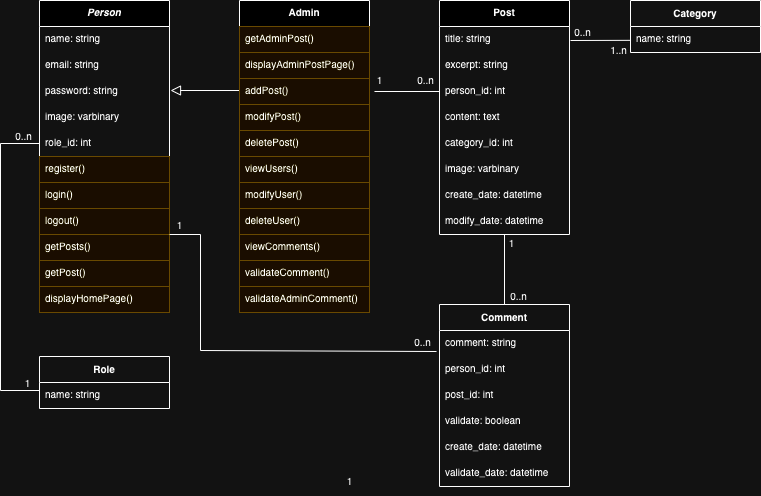

The diagram above was exported from draw.io. Its source (the exported page's mxGraphModel, read from the mxfile embedded in the PNG):
<mxGraphModel dx="1194" dy="684" grid="1" gridSize="10" guides="1" tooltips="1" connect="1" arrows="1" fold="1" page="1" pageScale="1" pageWidth="827" pageHeight="1169" math="0" shadow="0">
  <root>
    <mxCell id="WIyWlLk6GJQsqaUBKTNV-0" />
    <mxCell id="WIyWlLk6GJQsqaUBKTNV-1" parent="WIyWlLk6GJQsqaUBKTNV-0" />
    <mxCell id="0bhs9d-YnNxAtNzc1HAB-0" value="" style="edgeStyle=elbowEdgeStyle;elbow=vertical;endArrow=block;html=1;endSize=8;startSize=8;fontSize=9;rounded=0;endFill=0;exitX=0;exitY=0.5;exitDx=0;exitDy=0;" parent="WIyWlLk6GJQsqaUBKTNV-1" source="0bhs9d-YnNxAtNzc1HAB-19" edge="1">
      <mxGeometry width="50" height="50" relative="1" as="geometry">
        <mxPoint x="269" y="127" as="sourcePoint" />
        <mxPoint x="210" y="100" as="targetPoint" />
        <Array as="points">
          <mxPoint x="249" y="100" />
          <mxPoint x="279" y="100" />
          <mxPoint x="179" y="342" />
        </Array>
      </mxGeometry>
    </mxCell>
    <mxCell id="0bhs9d-YnNxAtNzc1HAB-5" value="Person" style="swimlane;fontStyle=3;align=center;verticalAlign=top;childLayout=stackLayout;horizontal=1;startSize=26;horizontalStack=0;resizeParent=1;resizeParentMax=0;resizeLast=0;collapsible=1;marginBottom=0;fontSize=10;" parent="WIyWlLk6GJQsqaUBKTNV-1" vertex="1">
      <mxGeometry x="79" y="10" width="130" height="312" as="geometry" />
    </mxCell>
    <mxCell id="0bhs9d-YnNxAtNzc1HAB-6" value="name: string" style="text;strokeColor=none;fillColor=none;align=left;verticalAlign=top;spacingLeft=4;spacingRight=4;overflow=hidden;rotatable=0;points=[[0,0.5],[1,0.5]];portConstraint=eastwest;fontSize=10;" parent="0bhs9d-YnNxAtNzc1HAB-5" vertex="1">
      <mxGeometry y="26" width="130" height="26" as="geometry" />
    </mxCell>
    <mxCell id="0bhs9d-YnNxAtNzc1HAB-16" value="email: string" style="text;strokeColor=none;fillColor=none;align=left;verticalAlign=top;spacingLeft=4;spacingRight=4;overflow=hidden;rotatable=0;points=[[0,0.5],[1,0.5]];portConstraint=eastwest;fontSize=10;" parent="0bhs9d-YnNxAtNzc1HAB-5" vertex="1">
      <mxGeometry y="52" width="130" height="26" as="geometry" />
    </mxCell>
    <mxCell id="0bhs9d-YnNxAtNzc1HAB-15" value="password: string" style="text;strokeColor=none;fillColor=none;align=left;verticalAlign=top;spacingLeft=4;spacingRight=4;overflow=hidden;rotatable=0;points=[[0,0.5],[1,0.5]];portConstraint=eastwest;fontSize=10;" parent="0bhs9d-YnNxAtNzc1HAB-5" vertex="1">
      <mxGeometry y="78" width="130" height="26" as="geometry" />
    </mxCell>
    <mxCell id="EF2QdtydOh3-dkrgXYw7-0" value="image: varbinary" style="text;strokeColor=none;fillColor=none;align=left;verticalAlign=top;spacingLeft=4;spacingRight=4;overflow=hidden;rotatable=0;points=[[0,0.5],[1,0.5]];portConstraint=eastwest;fontSize=10;" parent="0bhs9d-YnNxAtNzc1HAB-5" vertex="1">
      <mxGeometry y="104" width="130" height="26" as="geometry" />
    </mxCell>
    <mxCell id="EF2QdtydOh3-dkrgXYw7-1" value="role_id: int" style="text;strokeColor=none;fillColor=none;align=left;verticalAlign=top;spacingLeft=4;spacingRight=4;overflow=hidden;rotatable=0;points=[[0,0.5],[1,0.5]];portConstraint=eastwest;fontSize=10;" parent="0bhs9d-YnNxAtNzc1HAB-5" vertex="1">
      <mxGeometry y="130" width="130" height="26" as="geometry" />
    </mxCell>
    <mxCell id="0bhs9d-YnNxAtNzc1HAB-8" value="register()" style="text;strokeColor=#d6b656;fillColor=#fff2cc;align=left;verticalAlign=top;spacingLeft=4;spacingRight=4;overflow=hidden;rotatable=0;points=[[0,0.5],[1,0.5]];portConstraint=eastwest;fontSize=10;fontColor=#000000;" parent="0bhs9d-YnNxAtNzc1HAB-5" vertex="1">
      <mxGeometry y="156" width="130" height="26" as="geometry" />
    </mxCell>
    <mxCell id="oC7AozOTfhbf_4BDsqWD-2" value="login()" style="text;strokeColor=#d6b656;fillColor=#fff2cc;align=left;verticalAlign=top;spacingLeft=4;spacingRight=4;overflow=hidden;rotatable=0;points=[[0,0.5],[1,0.5]];portConstraint=eastwest;fontSize=10;fontColor=#000000;" parent="0bhs9d-YnNxAtNzc1HAB-5" vertex="1">
      <mxGeometry y="182" width="130" height="26" as="geometry" />
    </mxCell>
    <mxCell id="oC7AozOTfhbf_4BDsqWD-0" value="logout()" style="text;strokeColor=#d6b656;fillColor=#fff2cc;align=left;verticalAlign=top;spacingLeft=4;spacingRight=4;overflow=hidden;rotatable=0;points=[[0,0.5],[1,0.5]];portConstraint=eastwest;fontSize=10;fontColor=#000000;" parent="0bhs9d-YnNxAtNzc1HAB-5" vertex="1">
      <mxGeometry y="208" width="130" height="26" as="geometry" />
    </mxCell>
    <mxCell id="oC7AozOTfhbf_4BDsqWD-3" value="getPosts()" style="text;strokeColor=#d6b656;fillColor=#fff2cc;align=left;verticalAlign=top;spacingLeft=4;spacingRight=4;overflow=hidden;rotatable=0;points=[[0,0.5],[1,0.5]];portConstraint=eastwest;fontSize=10;fontColor=#000000;" parent="0bhs9d-YnNxAtNzc1HAB-5" vertex="1">
      <mxGeometry y="234" width="130" height="26" as="geometry" />
    </mxCell>
    <mxCell id="oC7AozOTfhbf_4BDsqWD-4" value="getPost()" style="text;strokeColor=#d6b656;fillColor=#fff2cc;align=left;verticalAlign=top;spacingLeft=4;spacingRight=4;overflow=hidden;rotatable=0;points=[[0,0.5],[1,0.5]];portConstraint=eastwest;fontSize=10;fontColor=#000000;" parent="0bhs9d-YnNxAtNzc1HAB-5" vertex="1">
      <mxGeometry y="260" width="130" height="26" as="geometry" />
    </mxCell>
    <mxCell id="oC7AozOTfhbf_4BDsqWD-5" value="displayHomePage()" style="text;strokeColor=#d6b656;fillColor=#fff2cc;align=left;verticalAlign=top;spacingLeft=4;spacingRight=4;overflow=hidden;rotatable=0;points=[[0,0.5],[1,0.5]];portConstraint=eastwest;fontSize=10;fontColor=#000000;" parent="0bhs9d-YnNxAtNzc1HAB-5" vertex="1">
      <mxGeometry y="286" width="130" height="26" as="geometry" />
    </mxCell>
    <mxCell id="0bhs9d-YnNxAtNzc1HAB-9" value="Admin" style="swimlane;fontStyle=1;align=center;verticalAlign=top;childLayout=stackLayout;horizontal=1;startSize=26;horizontalStack=0;resizeParent=1;resizeParentMax=0;resizeLast=0;collapsible=1;marginBottom=0;fontSize=10;" parent="WIyWlLk6GJQsqaUBKTNV-1" vertex="1">
      <mxGeometry x="279" y="10" width="130" height="312" as="geometry" />
    </mxCell>
    <mxCell id="c94XniECgto-GHUT6n84-0" value="getAdminPost()" style="text;strokeColor=#d6b656;fillColor=#fff2cc;align=left;verticalAlign=top;spacingLeft=4;spacingRight=4;overflow=hidden;rotatable=0;points=[[0,0.5],[1,0.5]];portConstraint=eastwest;fontSize=10;fontColor=#000000;" parent="0bhs9d-YnNxAtNzc1HAB-9" vertex="1">
      <mxGeometry y="26" width="130" height="26" as="geometry" />
    </mxCell>
    <mxCell id="0bhs9d-YnNxAtNzc1HAB-12" value="displayAdminPostPage()" style="text;strokeColor=#d6b656;fillColor=#fff2cc;align=left;verticalAlign=top;spacingLeft=4;spacingRight=4;overflow=hidden;rotatable=0;points=[[0,0.5],[1,0.5]];portConstraint=eastwest;fontSize=10;fontColor=#000000;" parent="0bhs9d-YnNxAtNzc1HAB-9" vertex="1">
      <mxGeometry y="52" width="130" height="26" as="geometry" />
    </mxCell>
    <mxCell id="0bhs9d-YnNxAtNzc1HAB-19" value="addPost()" style="text;strokeColor=#d6b656;fillColor=#fff2cc;align=left;verticalAlign=top;spacingLeft=4;spacingRight=4;overflow=hidden;rotatable=0;points=[[0,0.5],[1,0.5]];portConstraint=eastwest;fontSize=10;fontColor=#000000;" parent="0bhs9d-YnNxAtNzc1HAB-9" vertex="1">
      <mxGeometry y="78" width="130" height="26" as="geometry" />
    </mxCell>
    <mxCell id="0bhs9d-YnNxAtNzc1HAB-21" value="modifyPost()" style="text;strokeColor=#d6b656;fillColor=#fff2cc;align=left;verticalAlign=top;spacingLeft=4;spacingRight=4;overflow=hidden;rotatable=0;points=[[0,0.5],[1,0.5]];portConstraint=eastwest;fontSize=10;fontColor=#000000;" parent="0bhs9d-YnNxAtNzc1HAB-9" vertex="1">
      <mxGeometry y="104" width="130" height="26" as="geometry" />
    </mxCell>
    <mxCell id="MkiM4eLrHLcrF20vWsuJ-1" value="deletePost()" style="text;strokeColor=#d6b656;fillColor=#fff2cc;align=left;verticalAlign=top;spacingLeft=4;spacingRight=4;overflow=hidden;rotatable=0;points=[[0,0.5],[1,0.5]];portConstraint=eastwest;fontSize=10;fontColor=#000000;" parent="0bhs9d-YnNxAtNzc1HAB-9" vertex="1">
      <mxGeometry y="130" width="130" height="26" as="geometry" />
    </mxCell>
    <mxCell id="zOLa1lkehzYtuTN6GuzW-0" value="viewUsers()" style="text;strokeColor=#d6b656;fillColor=#fff2cc;align=left;verticalAlign=top;spacingLeft=4;spacingRight=4;overflow=hidden;rotatable=0;points=[[0,0.5],[1,0.5]];portConstraint=eastwest;fontSize=10;fontColor=#000000;" parent="0bhs9d-YnNxAtNzc1HAB-9" vertex="1">
      <mxGeometry y="156" width="130" height="26" as="geometry" />
    </mxCell>
    <mxCell id="c94XniECgto-GHUT6n84-1" value="modifyUser()" style="text;strokeColor=#d6b656;fillColor=#fff2cc;align=left;verticalAlign=top;spacingLeft=4;spacingRight=4;overflow=hidden;rotatable=0;points=[[0,0.5],[1,0.5]];portConstraint=eastwest;fontSize=10;fontColor=#000000;" parent="0bhs9d-YnNxAtNzc1HAB-9" vertex="1">
      <mxGeometry y="182" width="130" height="26" as="geometry" />
    </mxCell>
    <mxCell id="c94XniECgto-GHUT6n84-2" value="deleteUser()" style="text;strokeColor=#d6b656;fillColor=#fff2cc;align=left;verticalAlign=top;spacingLeft=4;spacingRight=4;overflow=hidden;rotatable=0;points=[[0,0.5],[1,0.5]];portConstraint=eastwest;fontSize=10;fontColor=#000000;" parent="0bhs9d-YnNxAtNzc1HAB-9" vertex="1">
      <mxGeometry y="208" width="130" height="26" as="geometry" />
    </mxCell>
    <mxCell id="c94XniECgto-GHUT6n84-3" value="viewComments()" style="text;strokeColor=#d6b656;fillColor=#fff2cc;align=left;verticalAlign=top;spacingLeft=4;spacingRight=4;overflow=hidden;rotatable=0;points=[[0,0.5],[1,0.5]];portConstraint=eastwest;fontSize=10;fontColor=#000000;" parent="0bhs9d-YnNxAtNzc1HAB-9" vertex="1">
      <mxGeometry y="234" width="130" height="26" as="geometry" />
    </mxCell>
    <mxCell id="c94XniECgto-GHUT6n84-4" value="validateComment()" style="text;strokeColor=#d6b656;fillColor=#fff2cc;align=left;verticalAlign=top;spacingLeft=4;spacingRight=4;overflow=hidden;rotatable=0;points=[[0,0.5],[1,0.5]];portConstraint=eastwest;fontSize=10;fontColor=#000000;" parent="0bhs9d-YnNxAtNzc1HAB-9" vertex="1">
      <mxGeometry y="260" width="130" height="26" as="geometry" />
    </mxCell>
    <mxCell id="c94XniECgto-GHUT6n84-5" value="validateAdminComment()" style="text;strokeColor=#d6b656;fillColor=#fff2cc;align=left;verticalAlign=top;spacingLeft=4;spacingRight=4;overflow=hidden;rotatable=0;points=[[0,0.5],[1,0.5]];portConstraint=eastwest;fontSize=10;fontColor=#000000;" parent="0bhs9d-YnNxAtNzc1HAB-9" vertex="1">
      <mxGeometry y="286" width="130" height="26" as="geometry" />
    </mxCell>
    <mxCell id="1xrrdnAyXonAc7F04Laa-4" value="Comment" style="swimlane;fontStyle=1;childLayout=stackLayout;horizontal=1;startSize=26;fillColor=none;horizontalStack=0;resizeParent=1;resizeParentMax=0;resizeLast=0;collapsible=1;marginBottom=0;fontSize=10;" parent="WIyWlLk6GJQsqaUBKTNV-1" vertex="1">
      <mxGeometry x="479" y="314" width="130" height="182" as="geometry">
        <mxRectangle x="400" y="282" width="80" height="26" as="alternateBounds" />
      </mxGeometry>
    </mxCell>
    <mxCell id="1xrrdnAyXonAc7F04Laa-5" value="comment: string" style="text;strokeColor=none;fillColor=none;align=left;verticalAlign=top;spacingLeft=4;spacingRight=4;overflow=hidden;rotatable=0;points=[[0,0.5],[1,0.5]];portConstraint=eastwest;fontSize=10;" parent="1xrrdnAyXonAc7F04Laa-4" vertex="1">
      <mxGeometry y="26" width="130" height="26" as="geometry" />
    </mxCell>
    <mxCell id="nhPzdncTpryFnUkJ6hpk-0" value="person_id: int" style="text;strokeColor=none;fillColor=none;align=left;verticalAlign=top;spacingLeft=4;spacingRight=4;overflow=hidden;rotatable=0;points=[[0,0.5],[1,0.5]];portConstraint=eastwest;fontSize=10;" parent="1xrrdnAyXonAc7F04Laa-4" vertex="1">
      <mxGeometry y="52" width="130" height="26" as="geometry" />
    </mxCell>
    <mxCell id="40F03OVsOXLfXsaSii_D-1" value="post_id: int" style="text;strokeColor=none;fillColor=none;align=left;verticalAlign=top;spacingLeft=4;spacingRight=4;overflow=hidden;rotatable=0;points=[[0,0.5],[1,0.5]];portConstraint=eastwest;fontSize=10;" parent="1xrrdnAyXonAc7F04Laa-4" vertex="1">
      <mxGeometry y="78" width="130" height="26" as="geometry" />
    </mxCell>
    <mxCell id="c94XniECgto-GHUT6n84-6" value="validate: boolean" style="text;strokeColor=none;fillColor=none;align=left;verticalAlign=top;spacingLeft=4;spacingRight=4;overflow=hidden;rotatable=0;points=[[0,0.5],[1,0.5]];portConstraint=eastwest;fontSize=10;" parent="1xrrdnAyXonAc7F04Laa-4" vertex="1">
      <mxGeometry y="104" width="130" height="26" as="geometry" />
    </mxCell>
    <mxCell id="tM1uqPErRGfi7gUS4_FA-17" value="create_date: datetime" style="text;strokeColor=none;fillColor=none;align=left;verticalAlign=top;spacingLeft=4;spacingRight=4;overflow=hidden;rotatable=0;points=[[0,0.5],[1,0.5]];portConstraint=eastwest;fontSize=10;" parent="1xrrdnAyXonAc7F04Laa-4" vertex="1">
      <mxGeometry y="130" width="130" height="26" as="geometry" />
    </mxCell>
    <mxCell id="nhPzdncTpryFnUkJ6hpk-1" value="validate_date: datetime" style="text;strokeColor=none;fillColor=none;align=left;verticalAlign=top;spacingLeft=4;spacingRight=4;overflow=hidden;rotatable=0;points=[[0,0.5],[1,0.5]];portConstraint=eastwest;fontSize=10;" parent="1xrrdnAyXonAc7F04Laa-4" vertex="1">
      <mxGeometry y="156" width="130" height="26" as="geometry" />
    </mxCell>
    <mxCell id="1xrrdnAyXonAc7F04Laa-6" value="" style="endArrow=none;html=1;rounded=0;fontSize=9;exitX=0.333;exitY=0.9;exitDx=0;exitDy=0;entryX=0;entryY=0.5;entryDx=0;entryDy=0;exitPerimeter=0;" parent="WIyWlLk6GJQsqaUBKTNV-1" source="1xrrdnAyXonAc7F04Laa-8" target="1xrrdnAyXonAc7F04Laa-17" edge="1">
      <mxGeometry width="50" height="50" relative="1" as="geometry">
        <mxPoint x="440" y="103" as="sourcePoint" />
        <mxPoint x="490" y="101" as="targetPoint" />
      </mxGeometry>
    </mxCell>
    <mxCell id="1xrrdnAyXonAc7F04Laa-8" value="1" style="text;html=1;align=center;verticalAlign=middle;resizable=0;points=[];autosize=1;strokeColor=none;fillColor=none;fontSize=10;" parent="WIyWlLk6GJQsqaUBKTNV-1" vertex="1">
      <mxGeometry x="404" y="74" width="30" height="30" as="geometry" />
    </mxCell>
    <mxCell id="1xrrdnAyXonAc7F04Laa-9" value="0..n" style="text;html=1;align=center;verticalAlign=middle;resizable=0;points=[];autosize=1;strokeColor=none;fillColor=none;fontSize=10;" parent="WIyWlLk6GJQsqaUBKTNV-1" vertex="1">
      <mxGeometry x="445" y="74" width="40" height="30" as="geometry" />
    </mxCell>
    <mxCell id="1xrrdnAyXonAc7F04Laa-10" value="Post" style="swimlane;fontStyle=1;align=center;verticalAlign=top;childLayout=stackLayout;horizontal=1;startSize=26;horizontalStack=0;resizeParent=1;resizeParentMax=0;resizeLast=0;collapsible=1;marginBottom=0;fontSize=10;" parent="WIyWlLk6GJQsqaUBKTNV-1" vertex="1">
      <mxGeometry x="479" y="10" width="130" height="234" as="geometry" />
    </mxCell>
    <mxCell id="1xrrdnAyXonAc7F04Laa-11" value="title: string" style="text;strokeColor=none;fillColor=none;align=left;verticalAlign=top;spacingLeft=4;spacingRight=4;overflow=hidden;rotatable=0;points=[[0,0.5],[1,0.5]];portConstraint=eastwest;fontSize=10;" parent="1xrrdnAyXonAc7F04Laa-10" vertex="1">
      <mxGeometry y="26" width="130" height="26" as="geometry" />
    </mxCell>
    <mxCell id="1xrrdnAyXonAc7F04Laa-15" value="excerpt: string" style="text;strokeColor=none;fillColor=none;align=left;verticalAlign=top;spacingLeft=4;spacingRight=4;overflow=hidden;rotatable=0;points=[[0,0.5],[1,0.5]];portConstraint=eastwest;fontSize=10;" parent="1xrrdnAyXonAc7F04Laa-10" vertex="1">
      <mxGeometry y="52" width="130" height="26" as="geometry" />
    </mxCell>
    <mxCell id="1xrrdnAyXonAc7F04Laa-17" value="person_id: int" style="text;strokeColor=none;fillColor=none;align=left;verticalAlign=top;spacingLeft=4;spacingRight=4;overflow=hidden;rotatable=0;points=[[0,0.5],[1,0.5]];portConstraint=eastwest;fontSize=10;" parent="1xrrdnAyXonAc7F04Laa-10" vertex="1">
      <mxGeometry y="78" width="130" height="26" as="geometry" />
    </mxCell>
    <mxCell id="1xrrdnAyXonAc7F04Laa-16" value="content: text" style="text;strokeColor=none;fillColor=none;align=left;verticalAlign=top;spacingLeft=4;spacingRight=4;overflow=hidden;rotatable=0;points=[[0,0.5],[1,0.5]];portConstraint=eastwest;fontSize=10;" parent="1xrrdnAyXonAc7F04Laa-10" vertex="1">
      <mxGeometry y="104" width="130" height="26" as="geometry" />
    </mxCell>
    <mxCell id="tM1uqPErRGfi7gUS4_FA-7" value="category_id: int" style="text;strokeColor=none;fillColor=none;align=left;verticalAlign=top;spacingLeft=4;spacingRight=4;overflow=hidden;rotatable=0;points=[[0,0.5],[1,0.5]];portConstraint=eastwest;fontSize=10;" parent="1xrrdnAyXonAc7F04Laa-10" vertex="1">
      <mxGeometry y="130" width="130" height="26" as="geometry" />
    </mxCell>
    <mxCell id="SoPrf7tu4Yg5p4mZswVL-0" value="image: varbinary" style="text;strokeColor=none;fillColor=none;align=left;verticalAlign=top;spacingLeft=4;spacingRight=4;overflow=hidden;rotatable=0;points=[[0,0.5],[1,0.5]];portConstraint=eastwest;fontSize=10;" parent="1xrrdnAyXonAc7F04Laa-10" vertex="1">
      <mxGeometry y="156" width="130" height="26" as="geometry" />
    </mxCell>
    <mxCell id="1xrrdnAyXonAc7F04Laa-13" value="create_date: datetime" style="text;strokeColor=none;fillColor=none;align=left;verticalAlign=top;spacingLeft=4;spacingRight=4;overflow=hidden;rotatable=0;points=[[0,0.5],[1,0.5]];portConstraint=eastwest;fontSize=10;" parent="1xrrdnAyXonAc7F04Laa-10" vertex="1">
      <mxGeometry y="182" width="130" height="26" as="geometry" />
    </mxCell>
    <mxCell id="tM1uqPErRGfi7gUS4_FA-0" value="modify_date: datetime" style="text;strokeColor=none;fillColor=none;align=left;verticalAlign=top;spacingLeft=4;spacingRight=4;overflow=hidden;rotatable=0;points=[[0,0.5],[1,0.5]];portConstraint=eastwest;fontSize=10;" parent="1xrrdnAyXonAc7F04Laa-10" vertex="1">
      <mxGeometry y="208" width="130" height="26" as="geometry" />
    </mxCell>
    <mxCell id="1xrrdnAyXonAc7F04Laa-19" value="1" style="text;html=1;align=center;verticalAlign=middle;resizable=0;points=[];autosize=1;strokeColor=none;fillColor=none;fontSize=10;" parent="WIyWlLk6GJQsqaUBKTNV-1" vertex="1">
      <mxGeometry x="374" y="475" width="30" height="30" as="geometry" />
    </mxCell>
    <mxCell id="tM1uqPErRGfi7gUS4_FA-1" value="" style="endArrow=none;html=1;rounded=0;exitX=0.5;exitY=0;exitDx=0;exitDy=0;entryX=0.5;entryY=1;entryDx=0;entryDy=0;" parent="WIyWlLk6GJQsqaUBKTNV-1" source="1xrrdnAyXonAc7F04Laa-4" target="1xrrdnAyXonAc7F04Laa-10" edge="1">
      <mxGeometry width="50" height="50" relative="1" as="geometry">
        <mxPoint x="349" y="290" as="sourcePoint" />
        <mxPoint x="544" y="250" as="targetPoint" />
        <Array as="points" />
      </mxGeometry>
    </mxCell>
    <mxCell id="tM1uqPErRGfi7gUS4_FA-2" value="0..n" style="text;html=1;align=center;verticalAlign=middle;resizable=0;points=[];autosize=1;strokeColor=none;fillColor=none;fontSize=10;" parent="WIyWlLk6GJQsqaUBKTNV-1" vertex="1">
      <mxGeometry x="538" y="290" width="40" height="30" as="geometry" />
    </mxCell>
    <mxCell id="tM1uqPErRGfi7gUS4_FA-3" value="1" style="text;html=1;align=center;verticalAlign=middle;resizable=0;points=[];autosize=1;strokeColor=none;fillColor=none;fontSize=10;" parent="WIyWlLk6GJQsqaUBKTNV-1" vertex="1">
      <mxGeometry x="536" y="237" width="30" height="30" as="geometry" />
    </mxCell>
    <mxCell id="tM1uqPErRGfi7gUS4_FA-8" value="0..n" style="text;html=1;align=center;verticalAlign=middle;resizable=0;points=[];autosize=1;strokeColor=none;fillColor=none;fontSize=10;" parent="WIyWlLk6GJQsqaUBKTNV-1" vertex="1">
      <mxGeometry x="442" y="336" width="40" height="30" as="geometry" />
    </mxCell>
    <mxCell id="tM1uqPErRGfi7gUS4_FA-9" value="1" style="text;html=1;align=center;verticalAlign=middle;resizable=0;points=[];autosize=1;strokeColor=none;fillColor=none;fontSize=10;" parent="WIyWlLk6GJQsqaUBKTNV-1" vertex="1">
      <mxGeometry x="204" y="219" width="30" height="30" as="geometry" />
    </mxCell>
    <mxCell id="tM1uqPErRGfi7gUS4_FA-10" value="" style="endArrow=none;html=1;rounded=0;fontSize=9;exitX=1;exitY=0.75;exitDx=0;exitDy=0;entryX=-0.023;entryY=0.808;entryDx=0;entryDy=0;entryPerimeter=0;" parent="WIyWlLk6GJQsqaUBKTNV-1" source="0bhs9d-YnNxAtNzc1HAB-5" target="1xrrdnAyXonAc7F04Laa-5" edge="1">
      <mxGeometry width="50" height="50" relative="1" as="geometry">
        <mxPoint x="210" y="351" as="sourcePoint" />
        <mxPoint x="479" y="351" as="targetPoint" />
        <Array as="points">
          <mxPoint x="240" y="244" />
          <mxPoint x="240" y="360" />
        </Array>
      </mxGeometry>
    </mxCell>
    <mxCell id="tM1uqPErRGfi7gUS4_FA-11" value="Role" style="swimlane;fontStyle=1;childLayout=stackLayout;horizontal=1;startSize=26;fillColor=none;horizontalStack=0;resizeParent=1;resizeParentMax=0;resizeLast=0;collapsible=1;marginBottom=0;fontSize=10;" parent="WIyWlLk6GJQsqaUBKTNV-1" vertex="1">
      <mxGeometry x="79" y="366" width="130" height="52" as="geometry">
        <mxRectangle x="400" y="282" width="80" height="26" as="alternateBounds" />
      </mxGeometry>
    </mxCell>
    <mxCell id="tM1uqPErRGfi7gUS4_FA-12" value="name: string" style="text;strokeColor=none;fillColor=none;align=left;verticalAlign=top;spacingLeft=4;spacingRight=4;overflow=hidden;rotatable=0;points=[[0,0.5],[1,0.5]];portConstraint=eastwest;fontSize=10;" parent="tM1uqPErRGfi7gUS4_FA-11" vertex="1">
      <mxGeometry y="26" width="130" height="26" as="geometry" />
    </mxCell>
    <mxCell id="tM1uqPErRGfi7gUS4_FA-13" value="0..n" style="text;html=1;align=center;verticalAlign=middle;resizable=0;points=[];autosize=1;strokeColor=none;fillColor=none;fontSize=10;" parent="WIyWlLk6GJQsqaUBKTNV-1" vertex="1">
      <mxGeometry x="43" y="130" width="40" height="30" as="geometry" />
    </mxCell>
    <mxCell id="tM1uqPErRGfi7gUS4_FA-14" value="" style="endArrow=none;html=1;rounded=0;fontSize=9;exitX=0;exitY=0.5;exitDx=0;exitDy=0;" parent="WIyWlLk6GJQsqaUBKTNV-1" source="EF2QdtydOh3-dkrgXYw7-1" edge="1">
      <mxGeometry width="50" height="50" relative="1" as="geometry">
        <mxPoint x="11" y="400" as="sourcePoint" />
        <mxPoint x="79" y="400" as="targetPoint" />
        <Array as="points">
          <mxPoint x="40" y="153" />
          <mxPoint x="40" y="400" />
        </Array>
      </mxGeometry>
    </mxCell>
    <mxCell id="tM1uqPErRGfi7gUS4_FA-15" value="1" style="text;html=1;align=center;verticalAlign=middle;resizable=0;points=[];autosize=1;strokeColor=none;fillColor=none;fontSize=10;" parent="WIyWlLk6GJQsqaUBKTNV-1" vertex="1">
      <mxGeometry x="52" y="377" width="30" height="30" as="geometry" />
    </mxCell>
    <mxCell id="tM1uqPErRGfi7gUS4_FA-18" value="Category" style="swimlane;fontStyle=1;childLayout=stackLayout;horizontal=1;startSize=26;fillColor=none;horizontalStack=0;resizeParent=1;resizeParentMax=0;resizeLast=0;collapsible=1;marginBottom=0;fontSize=10;" parent="WIyWlLk6GJQsqaUBKTNV-1" vertex="1">
      <mxGeometry x="670" y="10" width="130" height="52" as="geometry">
        <mxRectangle x="400" y="282" width="80" height="26" as="alternateBounds" />
      </mxGeometry>
    </mxCell>
    <mxCell id="tM1uqPErRGfi7gUS4_FA-19" value="name: string" style="text;strokeColor=none;fillColor=none;align=left;verticalAlign=top;spacingLeft=4;spacingRight=4;overflow=hidden;rotatable=0;points=[[0,0.5],[1,0.5]];portConstraint=eastwest;fontSize=10;" parent="tM1uqPErRGfi7gUS4_FA-18" vertex="1">
      <mxGeometry y="26" width="130" height="26" as="geometry" />
    </mxCell>
    <mxCell id="tM1uqPErRGfi7gUS4_FA-21" value="" style="endArrow=none;html=1;rounded=0;fontSize=9;entryX=0.004;entryY=0.955;entryDx=0;entryDy=0;entryPerimeter=0;" parent="WIyWlLk6GJQsqaUBKTNV-1" edge="1">
      <mxGeometry width="50" height="50" relative="1" as="geometry">
        <mxPoint x="610" y="50" as="sourcePoint" />
        <mxPoint x="670.52" y="49.83000000000004" as="targetPoint" />
        <Array as="points" />
      </mxGeometry>
    </mxCell>
    <mxCell id="tM1uqPErRGfi7gUS4_FA-23" value="0..n" style="text;html=1;align=center;verticalAlign=middle;resizable=0;points=[];autosize=1;strokeColor=none;fillColor=none;fontSize=10;" parent="WIyWlLk6GJQsqaUBKTNV-1" vertex="1">
      <mxGeometry x="602" y="26" width="40" height="30" as="geometry" />
    </mxCell>
    <mxCell id="tM1uqPErRGfi7gUS4_FA-24" value="1..n" style="text;html=1;align=center;verticalAlign=middle;resizable=0;points=[];autosize=1;strokeColor=none;fillColor=none;fontSize=10;" parent="WIyWlLk6GJQsqaUBKTNV-1" vertex="1">
      <mxGeometry x="638" y="44" width="40" height="30" as="geometry" />
    </mxCell>
  </root>
</mxGraphModel>